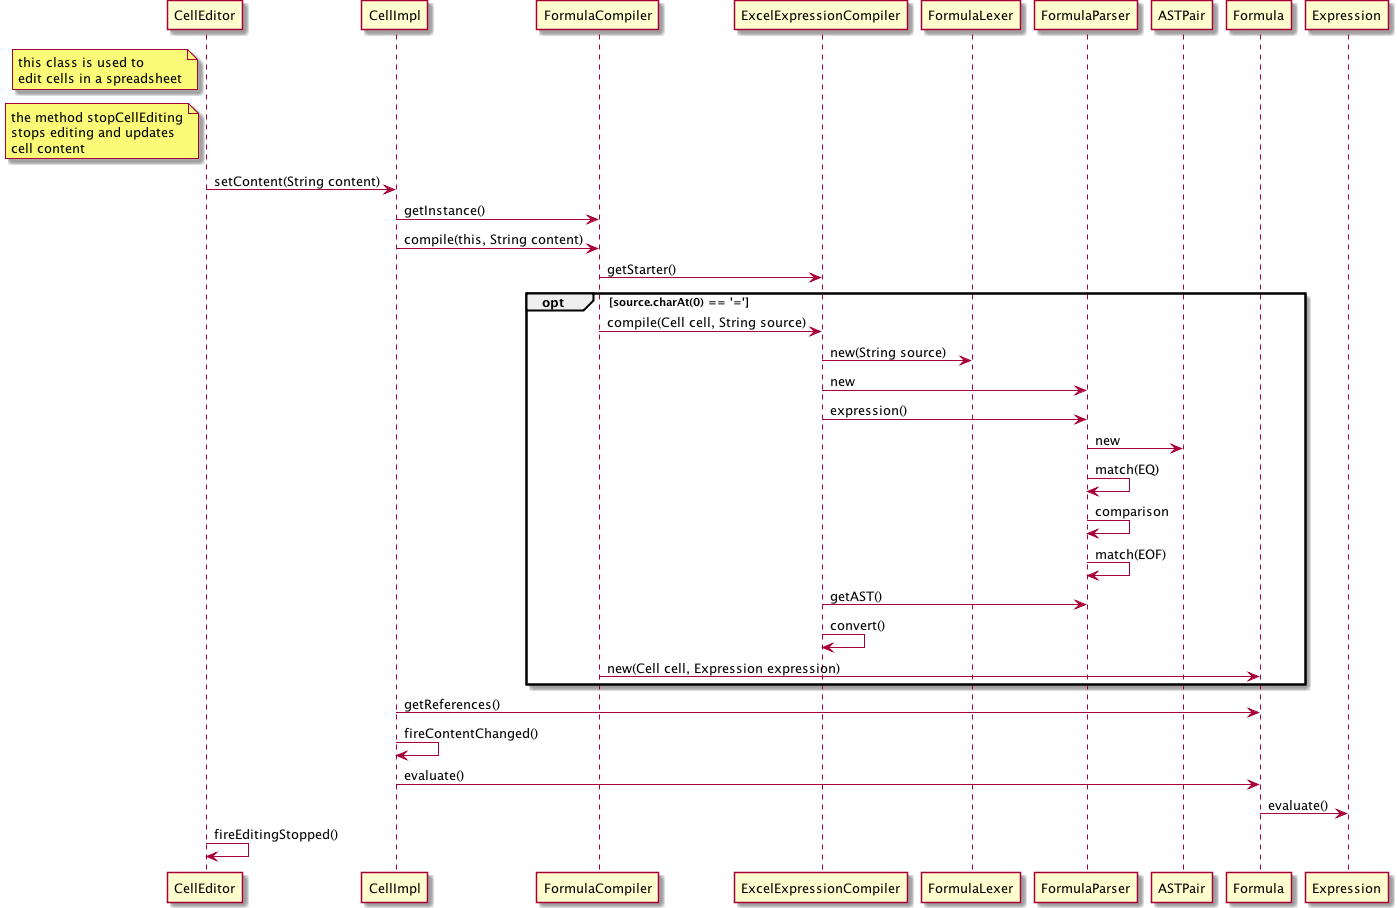

The diagram above was rendered by PlantUML. Its source (embedded in the PNG):
@startuml Diagrams/sd_current_language.png
note left of CellEditor
 this class is used to 
 edit cells in a spreadsheet
end note
note left of CellEditor
 the method stopCellEditing
 stops editing and updates
 cell content
end note
CellEditor -> CellImpl: setContent(String content)
CellImpl -> FormulaCompiler: getInstance()
CellImpl -> FormulaCompiler: compile(this, String content)
FormulaCompiler -> ExcelExpressionCompiler: getStarter()
opt source.charAt(0) == '='
FormulaCompiler -> ExcelExpressionCompiler: compile(Cell cell, String source)
ExcelExpressionCompiler -> FormulaLexer: new(String source)
ExcelExpressionCompiler -> FormulaParser: new
ExcelExpressionCompiler -> FormulaParser: expression()
FormulaParser -> ASTPair: new
FormulaParser -> FormulaParser: match(EQ)
FormulaParser -> FormulaParser: comparison
FormulaParser -> FormulaParser: match(EOF)
ExcelExpressionCompiler -> FormulaParser: getAST()
ExcelExpressionCompiler -> ExcelExpressionCompiler: convert()
FormulaCompiler -> Formula: new(Cell cell, Expression expression)
end
CellImpl -> Formula: getReferences()
CellImpl -> CellImpl: fireContentChanged()
CellImpl -> Formula: evaluate()
Formula -> Expression: evaluate()
CellEditor -> CellEditor: fireEditingStopped()
@enduml